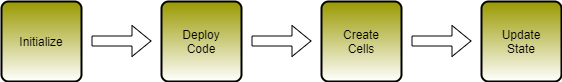

The diagram above was exported from draw.io. Its source (the exported page's mxGraphModel, read from the mxfile embedded in the PNG):
<mxGraphModel dx="1422" dy="822" grid="1" gridSize="10" guides="1" tooltips="1" connect="1" arrows="1" fold="1" page="1" pageScale="1" pageWidth="1100" pageHeight="850" math="0" shadow="0">
  <root>
    <mxCell id="0" />
    <mxCell id="1" parent="0" />
    <mxCell id="xf_HfCkxCE8gUDeg28Fs-8" value="" style="shape=flexArrow;endArrow=classic;html=1;" parent="1" edge="1">
      <mxGeometry width="50" height="50" relative="1" as="geometry">
        <mxPoint x="290" y="439.5" as="sourcePoint" />
        <mxPoint x="350" y="439.5" as="targetPoint" />
      </mxGeometry>
    </mxCell>
    <mxCell id="xf_HfCkxCE8gUDeg28Fs-9" value="" style="shape=flexArrow;endArrow=classic;html=1;" parent="1" edge="1">
      <mxGeometry width="50" height="50" relative="1" as="geometry">
        <mxPoint x="450" y="439.5" as="sourcePoint" />
        <mxPoint x="510" y="439.5" as="targetPoint" />
      </mxGeometry>
    </mxCell>
    <mxCell id="xf_HfCkxCE8gUDeg28Fs-11" value="" style="shape=flexArrow;endArrow=classic;html=1;" parent="1" edge="1">
      <mxGeometry width="50" height="50" relative="1" as="geometry">
        <mxPoint x="610" y="439.5" as="sourcePoint" />
        <mxPoint x="670" y="439.5" as="targetPoint" />
      </mxGeometry>
    </mxCell>
    <mxCell id="Wl7LTxI4uI4Q7bsaJbIR-1" value="Initialize" style="rounded=1;whiteSpace=wrap;html=1;absoluteArcSize=1;arcSize=14;strokeWidth=2;gradientColor=#ffffff;fillColor=#999900;" parent="1" vertex="1">
      <mxGeometry x="200" y="400" width="80" height="80" as="geometry" />
    </mxCell>
    <mxCell id="Wl7LTxI4uI4Q7bsaJbIR-2" value="Deploy&lt;br&gt;Code" style="rounded=1;whiteSpace=wrap;html=1;absoluteArcSize=1;arcSize=14;strokeWidth=2;gradientColor=#ffffff;fillColor=#999900;" parent="1" vertex="1">
      <mxGeometry x="360" y="400" width="80" height="80" as="geometry" />
    </mxCell>
    <mxCell id="Wl7LTxI4uI4Q7bsaJbIR-3" value="Create&lt;br&gt;Cells" style="rounded=1;whiteSpace=wrap;html=1;absoluteArcSize=1;arcSize=14;strokeWidth=2;gradientColor=#ffffff;fillColor=#999900;" parent="1" vertex="1">
      <mxGeometry x="520" y="400" width="80" height="80" as="geometry" />
    </mxCell>
    <mxCell id="Wl7LTxI4uI4Q7bsaJbIR-4" value="Update&lt;br&gt;State" style="rounded=1;whiteSpace=wrap;html=1;absoluteArcSize=1;arcSize=14;strokeWidth=2;gradientColor=#ffffff;fillColor=#999900;" parent="1" vertex="1">
      <mxGeometry x="680" y="400" width="80" height="80" as="geometry" />
    </mxCell>
  </root>
</mxGraphModel>